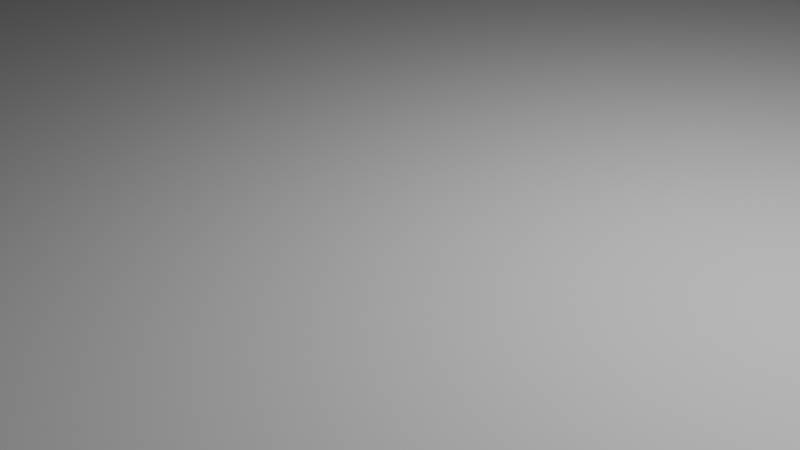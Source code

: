 # Source: Untitled.blend  (saved by Blender 5.1.30; exported with 4.5.12 LTS)
import bpy
from mathutils import Matrix  # noqa: F401  (used for matrix-valued properties, if any)

bpy.ops.wm.read_factory_settings(use_empty=True)
scene = bpy.context.scene
scene.name = 'Scene'

# ---- collections
col_collection = bpy.data.collections.new('Collection'); scene.collection.children.link(col_collection)

# ---- world
world_world = bpy.data.worlds.new('World'); scene.world = world_world
world_world.use_nodes = True; world_world.node_tree.nodes.clear()
_N = world_world.node_tree.nodes; _L = world_world.node_tree.links
n0 = _N.new('ShaderNodeOutputWorld'); n0.name = 'World Output'; n0.location = (200, 100)
n1 = _N.new('ShaderNodeBackground'); n1.name = 'Background'; n1.location = (-200, 100)
n1.inputs[0].default_value = (0.05088, 0.05088, 0.05088, 1.0)
_L.new(n1.outputs[0], n0.inputs[0])
n0.is_active_output = True
world_world.color = (0.05088, 0.05088, 0.05088)
world_world.sun_shadow_jitter_overblur = 0.0

# ---- cameras
cam_camera = bpy.data.cameras.new('Camera')
cam_camera.clip_end = 100.0
cam_camera.ortho_scale = 7.314

# ---- lights
light_light = bpy.data.lights.new('Light', 'POINT')
light_light.energy = 1000.0
light_light.shadow_soft_size = 0.1

# ---- meshes
me_cube_001 = bpy.data.meshes.new('Cube.001')
me_cube_001.from_pydata([(-1.0, -1.0, -1.0), (-1.0, -1.0, 1.0), (-1.0, 1.0, -1.0), (-1.0, 1.0, 1.0), (1.0, -1.0, -1.0), (1.0, -1.0, 1.0), (1.0, 1.0, -1.0), (1.0, 1.0, 1.0)], [], [(0, 1, 3, 2), (2, 3, 7, 6), (6, 7, 5, 4), (4, 5, 1, 0), (2, 6, 4, 0), (7, 3, 1, 5)])
_uv = me_cube_001.uv_layers.new(name='UVMap')
_uv.uv.foreach_set('vector', [0.375, 0.0, 0.625, 0.0, 0.625, 0.25, 0.375, 0.25, 0.375, 0.25, 0.625, 0.25, 0.625, 0.5, 0.375, 0.5, 0.375, 0.5, 0.625, 0.5, 0.625, 0.75, 0.375, 0.75, 0.375, 0.75, 0.625, 0.75, 0.625, 1.0, 0.375, 1.0, 0.125, 0.5, 0.375, 0.5, 0.375, 0.75, 0.125, 0.75, 0.625, 0.5, 0.875, 0.5, 0.875, 0.75, 0.625, 0.75])
me_cube_001.update()

# ---- objects
ob_light = bpy.data.objects.new('Light', light_light)
ob_camera = bpy.data.objects.new('Camera', cam_camera)
ob_cube = bpy.data.objects.new('Cube', me_cube_001)

# ---- transforms, parenting, visibility, modifiers, constraints
ob_light.location = (4.076, 1.005, 5.904)
ob_light.rotation_euler = (0.6503, 0.05522, 1.866)
ob_light.lock_rotations_4d = False
ob_light.empty_display_type = 'ARROWS'
ob_light.color = (0.0, 0.0, 0.0, 0.0)
ob_light.lineart.crease_threshold = 0.0
ob_camera.location = (7.359, -6.926, 4.958)
ob_camera.rotation_euler = (1.109, 0.0, 0.8149)
ob_camera.lock_rotations_4d = False
ob_camera.empty_display_type = 'ARROWS'
ob_camera.color = (0.0, 0.0, 0.0, 0.0)
ob_camera.display_type = 'WIRE'
ob_camera.lineart.crease_threshold = 0.0
ob_cube.location = (0.0, 0.0, 0.0)
ob_cube.scale = (48.0, 48.0, 0.25)

# ---- collection membership
col_collection.objects.link(ob_light)
col_collection.objects.link(ob_camera)
col_collection.objects.link(ob_cube)

# ---- scene / render settings (as saved in the file)
scene.camera = ob_camera
scene.frame_start = 1; scene.frame_end = 250; scene.frame_set(1)
scene.render.engine = 'BLENDER_EEVEE_NEXT'
scene.render.bake_bias = 0.0
scene.render.bake_samples = 0
scene.cycles.sampling_pattern = 'TABULATED_SOBOL'
scene.eevee.use_volume_custom_range = False
bpy.context.view_layer.update()
